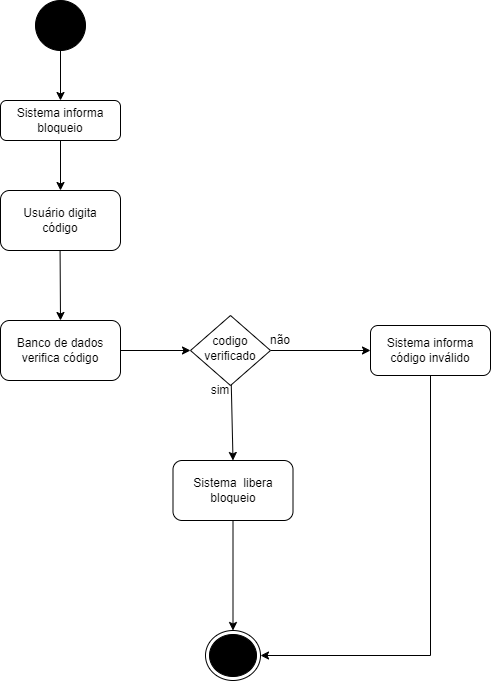

The diagram above was exported from draw.io. Its source (the exported page's mxGraphModel, read from the mxfile embedded in the PNG):
<mxGraphModel dx="880" dy="484" grid="1" gridSize="10" guides="1" tooltips="1" connect="1" arrows="1" fold="1" page="1" pageScale="1" pageWidth="827" pageHeight="1169" math="0" shadow="0">
  <root>
    <mxCell id="0" />
    <mxCell id="1" parent="0" />
    <mxCell id="OX_9k9TDTMNO0YWWmmlE-2" value="Sistema informa bloqueio" style="rounded=1;whiteSpace=wrap;html=1;fontSize=12;glass=0;strokeWidth=1;shadow=0;" parent="1" vertex="1">
      <mxGeometry x="160" y="100" width="120" height="40" as="geometry" />
    </mxCell>
    <mxCell id="OX_9k9TDTMNO0YWWmmlE-3" value="Sistema informa código inválido" style="rounded=1;whiteSpace=wrap;html=1;fontSize=12;glass=0;strokeWidth=1;shadow=0;" parent="1" vertex="1">
      <mxGeometry x="530" y="325" width="120" height="50" as="geometry" />
    </mxCell>
    <mxCell id="OX_9k9TDTMNO0YWWmmlE-4" value="Banco de dados verifica código" style="rounded=1;whiteSpace=wrap;html=1;fontSize=12;glass=0;strokeWidth=1;shadow=0;" parent="1" vertex="1">
      <mxGeometry x="160" y="320" width="120" height="60" as="geometry" />
    </mxCell>
    <mxCell id="OX_9k9TDTMNO0YWWmmlE-5" value="Sistema&amp;nbsp; libera bloqueio" style="rounded=1;whiteSpace=wrap;html=1;fontSize=12;glass=0;strokeWidth=1;shadow=0;" parent="1" vertex="1">
      <mxGeometry x="332.5" y="460" width="120" height="60" as="geometry" />
    </mxCell>
    <mxCell id="OX_9k9TDTMNO0YWWmmlE-6" value="" style="verticalLabelPosition=bottom;verticalAlign=top;html=1;shape=mxgraph.flowchart.on-page_reference;fillColor=#000000;" parent="1" vertex="1">
      <mxGeometry x="195" width="50" height="50" as="geometry" />
    </mxCell>
    <mxCell id="OX_9k9TDTMNO0YWWmmlE-7" value="" style="endArrow=classic;html=1;rounded=0;entryX=0.5;entryY=0;entryDx=0;entryDy=0;" parent="1" target="OX_9k9TDTMNO0YWWmmlE-2" edge="1">
      <mxGeometry width="50" height="50" relative="1" as="geometry">
        <mxPoint x="220" y="50" as="sourcePoint" />
        <mxPoint x="390" y="300" as="targetPoint" />
        <Array as="points">
          <mxPoint x="220" y="50" />
        </Array>
      </mxGeometry>
    </mxCell>
    <mxCell id="OX_9k9TDTMNO0YWWmmlE-8" value="Usuário digita &lt;br&gt;código" style="rounded=1;whiteSpace=wrap;html=1;" parent="1" vertex="1">
      <mxGeometry x="160" y="190" width="120" height="60" as="geometry" />
    </mxCell>
    <mxCell id="OX_9k9TDTMNO0YWWmmlE-9" value="" style="endArrow=classic;html=1;rounded=0;entryX=0.5;entryY=0;entryDx=0;entryDy=0;exitX=0.5;exitY=1;exitDx=0;exitDy=0;" parent="1" source="OX_9k9TDTMNO0YWWmmlE-2" target="OX_9k9TDTMNO0YWWmmlE-8" edge="1">
      <mxGeometry width="50" height="50" relative="1" as="geometry">
        <mxPoint x="210" y="190" as="sourcePoint" />
        <mxPoint x="260" y="140" as="targetPoint" />
      </mxGeometry>
    </mxCell>
    <mxCell id="OX_9k9TDTMNO0YWWmmlE-10" value="" style="endArrow=classic;html=1;rounded=0;entryX=0.5;entryY=0;entryDx=0;entryDy=0;" parent="1" target="OX_9k9TDTMNO0YWWmmlE-4" edge="1">
      <mxGeometry width="50" height="50" relative="1" as="geometry">
        <mxPoint x="219.58" y="250" as="sourcePoint" />
        <mxPoint x="219.58" y="310" as="targetPoint" />
      </mxGeometry>
    </mxCell>
    <mxCell id="OX_9k9TDTMNO0YWWmmlE-12" value="" style="endArrow=classic;html=1;rounded=0;entryX=0.5;entryY=0;entryDx=0;entryDy=0;" parent="1" source="jChNIpe6ao76xjtmgabN-9" target="OX_9k9TDTMNO0YWWmmlE-5" edge="1">
      <mxGeometry width="50" height="50" relative="1" as="geometry">
        <mxPoint x="220" y="500" as="sourcePoint" />
        <mxPoint x="220" y="570" as="targetPoint" />
      </mxGeometry>
    </mxCell>
    <mxCell id="OX_9k9TDTMNO0YWWmmlE-13" value="" style="endArrow=classic;html=1;rounded=0;exitX=1;exitY=0.5;exitDx=0;exitDy=0;entryX=0;entryY=0.5;entryDx=0;entryDy=0;" parent="1" source="OX_9k9TDTMNO0YWWmmlE-4" target="jChNIpe6ao76xjtmgabN-9" edge="1">
      <mxGeometry width="50" height="50" relative="1" as="geometry">
        <mxPoint x="310" y="360" as="sourcePoint" />
        <mxPoint x="430" y="450" as="targetPoint" />
      </mxGeometry>
    </mxCell>
    <mxCell id="OX_9k9TDTMNO0YWWmmlE-14" value="" style="endArrow=classic;html=1;rounded=0;exitX=1;exitY=0.5;exitDx=0;exitDy=0;entryX=0;entryY=0.5;entryDx=0;entryDy=0;" parent="1" source="jChNIpe6ao76xjtmgabN-9" target="OX_9k9TDTMNO0YWWmmlE-3" edge="1">
      <mxGeometry width="50" height="50" relative="1" as="geometry">
        <mxPoint x="252.5" y="470" as="sourcePoint" />
        <mxPoint x="360" y="470" as="targetPoint" />
      </mxGeometry>
    </mxCell>
    <mxCell id="OX_9k9TDTMNO0YWWmmlE-17" value="" style="endArrow=classic;html=1;rounded=0;exitX=0.5;exitY=1;exitDx=0;exitDy=0;entryX=0.5;entryY=0;entryDx=0;entryDy=0;" parent="1" source="OX_9k9TDTMNO0YWWmmlE-5" target="J9fl2Ysp-HnTLRQLMl0_-1" edge="1">
      <mxGeometry width="50" height="50" relative="1" as="geometry">
        <mxPoint x="380" y="720" as="sourcePoint" />
        <mxPoint x="220" y="720" as="targetPoint" />
      </mxGeometry>
    </mxCell>
    <mxCell id="J9fl2Ysp-HnTLRQLMl0_-1" value="" style="ellipse;html=1;shape=endState;fillColor=#000000;strokeColor=#000000;" parent="1" vertex="1">
      <mxGeometry x="365" y="630" width="55" height="50" as="geometry" />
    </mxCell>
    <mxCell id="jChNIpe6ao76xjtmgabN-9" value="&lt;font style=&quot;vertical-align: inherit;&quot;&gt;&lt;font style=&quot;vertical-align: inherit;&quot;&gt;&lt;font style=&quot;vertical-align: inherit;&quot;&gt;&lt;font style=&quot;vertical-align: inherit;&quot;&gt;codigo verificado&lt;/font&gt;&lt;/font&gt;&lt;/font&gt;&lt;/font&gt;" style="rhombus;whiteSpace=wrap;html=1;shadow=0;fontFamily=Helvetica;fontSize=12;align=center;strokeWidth=1;spacing=6;spacingTop=-4;" parent="1" vertex="1">
      <mxGeometry x="350" y="315" width="80" height="70" as="geometry" />
    </mxCell>
    <mxCell id="jChNIpe6ao76xjtmgabN-11" value="sim" style="text;html=1;strokeColor=none;fillColor=none;align=center;verticalAlign=middle;whiteSpace=wrap;rounded=0;" parent="1" vertex="1">
      <mxGeometry x="350" y="375" width="60" height="30" as="geometry" />
    </mxCell>
    <mxCell id="jChNIpe6ao76xjtmgabN-12" value="não" style="text;html=1;strokeColor=none;fillColor=none;align=center;verticalAlign=middle;whiteSpace=wrap;rounded=0;" parent="1" vertex="1">
      <mxGeometry x="410" y="325" width="60" height="30" as="geometry" />
    </mxCell>
    <mxCell id="jChNIpe6ao76xjtmgabN-13" value="" style="endArrow=classic;html=1;rounded=0;exitX=0.5;exitY=1;exitDx=0;exitDy=0;entryX=1;entryY=0.5;entryDx=0;entryDy=0;" parent="1" source="OX_9k9TDTMNO0YWWmmlE-3" target="J9fl2Ysp-HnTLRQLMl0_-1" edge="1">
      <mxGeometry width="50" height="50" relative="1" as="geometry">
        <mxPoint x="350" y="440" as="sourcePoint" />
        <mxPoint x="400" y="390" as="targetPoint" />
        <Array as="points">
          <mxPoint x="590" y="655" />
        </Array>
      </mxGeometry>
    </mxCell>
  </root>
</mxGraphModel>